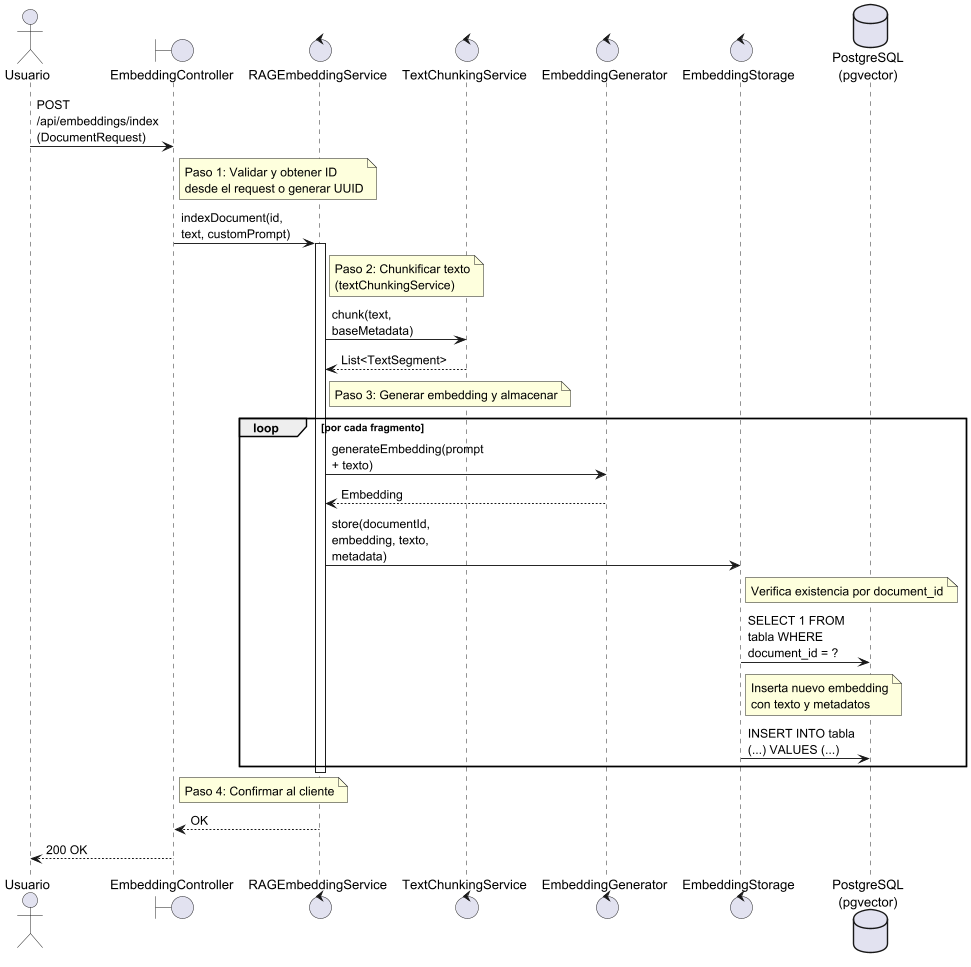

The diagram above was rendered by PlantUML. Its source (embedded in the PNG):
@startuml
skinparam dpi 300
skinparam maxMessageSize 120


actor Usuario
boundary EmbeddingController
control RAGEmbeddingService
control TextChunkingService
control EmbeddingGenerator
control EmbeddingStorage
database "PostgreSQL\n(pgvector)" as db

Usuario -> EmbeddingController : POST /api/embeddings/index\n(DocumentRequest)

note right of EmbeddingController : Paso 1: Validar y obtener ID\ndesde el request o generar UUID
EmbeddingController -> RAGEmbeddingService : indexDocument(id, text, customPrompt)

activate RAGEmbeddingService
note right of RAGEmbeddingService : Paso 2: Chunkificar texto\n(textChunkingService)
RAGEmbeddingService -> TextChunkingService : chunk(text, baseMetadata)
TextChunkingService --> RAGEmbeddingService : List<TextSegment>

note right of RAGEmbeddingService : Paso 3: Generar embedding y almacenar
loop por cada fragmento
    RAGEmbeddingService -> EmbeddingGenerator : generateEmbedding(prompt + texto)
    EmbeddingGenerator --> RAGEmbeddingService : Embedding

    RAGEmbeddingService -> EmbeddingStorage : store(documentId, embedding, texto, metadata)
    note right of EmbeddingStorage : Verifica existencia por document_id
    EmbeddingStorage -> db : SELECT 1 FROM tabla WHERE document_id = ?

    note right of EmbeddingStorage : Inserta nuevo embedding\ncon texto y metadatos
    EmbeddingStorage -> db : INSERT INTO tabla (...) VALUES (...)
end
deactivate RAGEmbeddingService

note right of EmbeddingController : Paso 4: Confirmar al cliente
RAGEmbeddingService --> EmbeddingController : OK
EmbeddingController --> Usuario : 200 OK
@enduml